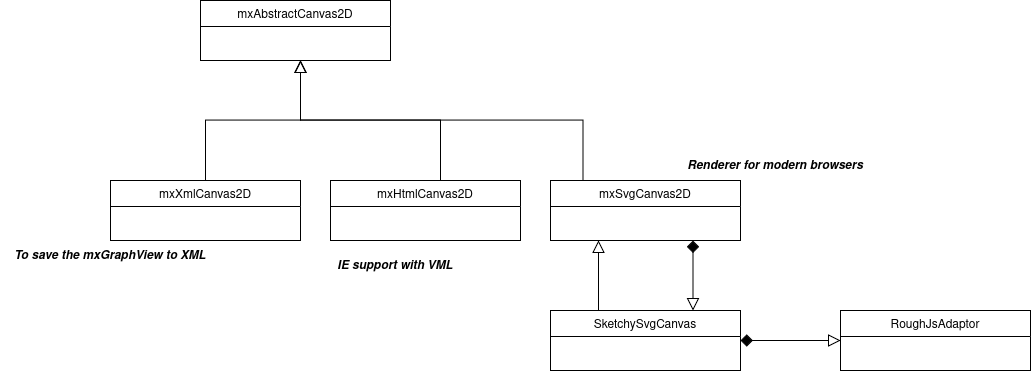

The diagram above was exported from draw.io. Its source (the exported page's mxGraphModel, read from the mxfile embedded in the PNG):
<mxGraphModel dx="1125" dy="627" grid="1" gridSize="10" guides="1" tooltips="1" connect="1" arrows="1" fold="1" page="1" pageScale="1" pageWidth="827" pageHeight="1169" math="0" shadow="0">
  <root>
    <mxCell id="WIyWlLk6GJQsqaUBKTNV-0" />
    <mxCell id="WIyWlLk6GJQsqaUBKTNV-1" parent="WIyWlLk6GJQsqaUBKTNV-0" />
    <mxCell id="Xe0Wl5o48xgf-3U-y1-q-2" value="mxSvgCanvas2D" style="swimlane;fontStyle=0;align=center;verticalAlign=top;childLayout=stackLayout;horizontal=1;startSize=26;horizontalStack=0;resizeParent=1;resizeLast=0;collapsible=1;marginBottom=0;rounded=0;shadow=0;strokeWidth=1;" vertex="1" parent="WIyWlLk6GJQsqaUBKTNV-1">
      <mxGeometry x="590" y="260" width="190" height="60" as="geometry">
        <mxRectangle x="550" y="140" width="160" height="26" as="alternateBounds" />
      </mxGeometry>
    </mxCell>
    <mxCell id="Xe0Wl5o48xgf-3U-y1-q-3" value="mxXmlCanvas2D" style="swimlane;fontStyle=0;align=center;verticalAlign=top;childLayout=stackLayout;horizontal=1;startSize=26;horizontalStack=0;resizeParent=1;resizeLast=0;collapsible=1;marginBottom=0;rounded=0;shadow=0;strokeWidth=1;" vertex="1" parent="WIyWlLk6GJQsqaUBKTNV-1">
      <mxGeometry x="150" y="260" width="190" height="60" as="geometry">
        <mxRectangle x="550" y="140" width="160" height="26" as="alternateBounds" />
      </mxGeometry>
    </mxCell>
    <mxCell id="Xe0Wl5o48xgf-3U-y1-q-4" value="mxHtmlCanvas2D" style="swimlane;fontStyle=0;align=center;verticalAlign=top;childLayout=stackLayout;horizontal=1;startSize=26;horizontalStack=0;resizeParent=1;resizeLast=0;collapsible=1;marginBottom=0;rounded=0;shadow=0;strokeWidth=1;" vertex="1" parent="WIyWlLk6GJQsqaUBKTNV-1">
      <mxGeometry x="370" y="260" width="190" height="60" as="geometry">
        <mxRectangle x="550" y="140" width="160" height="26" as="alternateBounds" />
      </mxGeometry>
    </mxCell>
    <mxCell id="Xe0Wl5o48xgf-3U-y1-q-6" value="mxAbstractCanvas2D" style="swimlane;fontStyle=0;align=center;verticalAlign=top;childLayout=stackLayout;horizontal=1;startSize=26;horizontalStack=0;resizeParent=1;resizeLast=0;collapsible=1;marginBottom=0;rounded=0;shadow=0;strokeWidth=1;" vertex="1" parent="WIyWlLk6GJQsqaUBKTNV-1">
      <mxGeometry x="240" y="80" width="190" height="60" as="geometry">
        <mxRectangle x="550" y="140" width="160" height="26" as="alternateBounds" />
      </mxGeometry>
    </mxCell>
    <mxCell id="Xe0Wl5o48xgf-3U-y1-q-7" value="SketchySvgCanvas" style="swimlane;fontStyle=0;align=center;verticalAlign=top;childLayout=stackLayout;horizontal=1;startSize=26;horizontalStack=0;resizeParent=1;resizeLast=0;collapsible=1;marginBottom=0;rounded=0;shadow=0;strokeWidth=1;" vertex="1" parent="WIyWlLk6GJQsqaUBKTNV-1">
      <mxGeometry x="590" y="390" width="190" height="60" as="geometry">
        <mxRectangle x="550" y="140" width="160" height="26" as="alternateBounds" />
      </mxGeometry>
    </mxCell>
    <mxCell id="Xe0Wl5o48xgf-3U-y1-q-8" value="RoughJsAdaptor" style="swimlane;fontStyle=0;align=center;verticalAlign=top;childLayout=stackLayout;horizontal=1;startSize=26;horizontalStack=0;resizeParent=1;resizeLast=0;collapsible=1;marginBottom=0;rounded=0;shadow=0;strokeWidth=1;" vertex="1" parent="WIyWlLk6GJQsqaUBKTNV-1">
      <mxGeometry x="880" y="390" width="190" height="60" as="geometry">
        <mxRectangle x="550" y="140" width="160" height="26" as="alternateBounds" />
      </mxGeometry>
    </mxCell>
    <mxCell id="Xe0Wl5o48xgf-3U-y1-q-10" value="" style="endArrow=block;endSize=10;endFill=0;shadow=0;strokeWidth=1;rounded=0;curved=0;edgeStyle=elbowEdgeStyle;elbow=vertical;exitX=0.579;exitY=0;exitDx=0;exitDy=0;exitPerimeter=0;" edge="1" parent="WIyWlLk6GJQsqaUBKTNV-1" source="Xe0Wl5o48xgf-3U-y1-q-4">
      <mxGeometry width="160" relative="1" as="geometry">
        <mxPoint x="480" y="192" as="sourcePoint" />
        <mxPoint x="340" y="140" as="targetPoint" />
      </mxGeometry>
    </mxCell>
    <mxCell id="Xe0Wl5o48xgf-3U-y1-q-11" value="" style="endArrow=block;endSize=10;endFill=0;shadow=0;strokeWidth=1;rounded=0;curved=0;edgeStyle=elbowEdgeStyle;elbow=vertical;exitX=0.25;exitY=0;exitDx=0;exitDy=0;" edge="1" parent="WIyWlLk6GJQsqaUBKTNV-1">
      <mxGeometry width="160" relative="1" as="geometry">
        <mxPoint x="622.5" y="260" as="sourcePoint" />
        <mxPoint x="340" y="140" as="targetPoint" />
      </mxGeometry>
    </mxCell>
    <mxCell id="Xe0Wl5o48xgf-3U-y1-q-12" value="" style="endArrow=block;endSize=10;endFill=0;shadow=0;strokeWidth=1;rounded=0;curved=0;edgeStyle=elbowEdgeStyle;elbow=vertical;entryX=0.5;entryY=1;entryDx=0;entryDy=0;" edge="1" parent="WIyWlLk6GJQsqaUBKTNV-1">
      <mxGeometry width="160" relative="1" as="geometry">
        <mxPoint x="638" y="390" as="sourcePoint" />
        <mxPoint x="638" y="320" as="targetPoint" />
      </mxGeometry>
    </mxCell>
    <mxCell id="Xe0Wl5o48xgf-3U-y1-q-13" value="" style="endArrow=block;endSize=10;endFill=0;shadow=0;strokeWidth=1;rounded=0;curved=0;edgeStyle=elbowEdgeStyle;elbow=vertical;exitX=0.5;exitY=0;exitDx=0;exitDy=0;" edge="1" parent="WIyWlLk6GJQsqaUBKTNV-1" source="Xe0Wl5o48xgf-3U-y1-q-3">
      <mxGeometry width="160" relative="1" as="geometry">
        <mxPoint x="245" y="260" as="sourcePoint" />
        <mxPoint x="340" y="140" as="targetPoint" />
      </mxGeometry>
    </mxCell>
    <mxCell id="Xe0Wl5o48xgf-3U-y1-q-14" value="" style="endArrow=block;endSize=10;endFill=0;shadow=0;strokeWidth=1;rounded=0;curved=0;edgeStyle=elbowEdgeStyle;elbow=vertical;entryX=0.75;entryY=0;entryDx=0;entryDy=0;exitX=0.75;exitY=1;exitDx=0;exitDy=0;startArrow=diamond;startFill=1;jumpSize=6;startSize=10;" edge="1" parent="WIyWlLk6GJQsqaUBKTNV-1" source="Xe0Wl5o48xgf-3U-y1-q-2" target="Xe0Wl5o48xgf-3U-y1-q-7">
      <mxGeometry width="160" relative="1" as="geometry">
        <mxPoint x="722.47" y="320" as="sourcePoint" />
        <mxPoint x="720.0000000000002" y="400.02" as="targetPoint" />
      </mxGeometry>
    </mxCell>
    <mxCell id="Xe0Wl5o48xgf-3U-y1-q-15" value="" style="endArrow=block;endSize=10;endFill=0;shadow=0;strokeWidth=1;rounded=0;curved=0;edgeStyle=elbowEdgeStyle;elbow=vertical;entryX=0;entryY=0.5;entryDx=0;entryDy=0;startArrow=diamond;startFill=1;jumpSize=6;startSize=10;" edge="1" parent="WIyWlLk6GJQsqaUBKTNV-1" target="Xe0Wl5o48xgf-3U-y1-q-8">
      <mxGeometry width="160" relative="1" as="geometry">
        <mxPoint x="780" y="420" as="sourcePoint" />
        <mxPoint x="847.5" y="420" as="targetPoint" />
        <Array as="points">
          <mxPoint x="800" y="420" />
          <mxPoint x="807.5" y="510" />
        </Array>
      </mxGeometry>
    </mxCell>
    <mxCell id="Xe0Wl5o48xgf-3U-y1-q-16" value="&lt;i&gt;&lt;b&gt;To save the mxGraphView to XML&lt;/b&gt;&lt;/i&gt;" style="text;html=1;align=center;verticalAlign=middle;whiteSpace=wrap;rounded=0;" vertex="1" parent="WIyWlLk6GJQsqaUBKTNV-1">
      <mxGeometry x="40" y="320" width="220" height="30" as="geometry" />
    </mxCell>
    <mxCell id="Xe0Wl5o48xgf-3U-y1-q-17" value="&lt;i&gt;&lt;b&gt;IE support with VML&lt;/b&gt;&lt;/i&gt;" style="text;html=1;align=center;verticalAlign=middle;whiteSpace=wrap;rounded=0;" vertex="1" parent="WIyWlLk6GJQsqaUBKTNV-1">
      <mxGeometry x="370" y="330" width="130" height="30" as="geometry" />
    </mxCell>
    <mxCell id="Xe0Wl5o48xgf-3U-y1-q-18" value="&lt;i&gt;&lt;b&gt;Renderer for modern browsers&lt;br&gt;&lt;/b&gt;&lt;/i&gt;" style="text;html=1;align=center;verticalAlign=middle;whiteSpace=wrap;rounded=0;" vertex="1" parent="WIyWlLk6GJQsqaUBKTNV-1">
      <mxGeometry x="720" y="230" width="190" height="30" as="geometry" />
    </mxCell>
  </root>
</mxGraphModel>